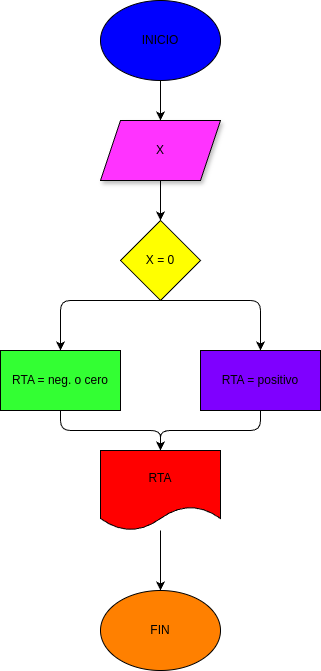

The diagram above was exported from draw.io. Its source (the exported page's mxGraphModel, read from the mxfile embedded in the PNG):
<mxGraphModel dx="772" dy="483" grid="1" gridSize="10" guides="1" tooltips="1" connect="1" arrows="1" fold="1" page="1" pageScale="1" pageWidth="850" pageHeight="1100" math="0" shadow="0">
  <root>
    <mxCell id="0" />
    <mxCell id="1" parent="0" />
    <mxCell id="10" style="edgeStyle=none;html=1;" parent="1" source="2" target="3" edge="1">
      <mxGeometry relative="1" as="geometry" />
    </mxCell>
    <mxCell id="2" value="INICIO" style="ellipse;whiteSpace=wrap;html=1;fillColor=#0000FF;" parent="1" vertex="1">
      <mxGeometry x="260" y="30" width="120" height="80" as="geometry" />
    </mxCell>
    <mxCell id="11" style="edgeStyle=none;html=1;entryX=0.5;entryY=0;entryDx=0;entryDy=0;" parent="1" source="3" target="5" edge="1">
      <mxGeometry relative="1" as="geometry" />
    </mxCell>
    <mxCell id="3" value="X" style="shape=parallelogram;perimeter=parallelogramPerimeter;whiteSpace=wrap;html=1;fixedSize=1;shadow=1;fillColor=#FF33FF;" parent="1" vertex="1">
      <mxGeometry x="260" y="150" width="120" height="60" as="geometry" />
    </mxCell>
    <mxCell id="12" style="edgeStyle=none;html=1;exitX=0.5;exitY=1;exitDx=0;exitDy=0;entryX=0.5;entryY=0;entryDx=0;entryDy=0;" parent="1" source="5" target="6" edge="1">
      <mxGeometry relative="1" as="geometry">
        <Array as="points">
          <mxPoint x="220" y="330" />
        </Array>
      </mxGeometry>
    </mxCell>
    <mxCell id="13" style="edgeStyle=none;html=1;exitX=0.5;exitY=1;exitDx=0;exitDy=0;entryX=0.5;entryY=0;entryDx=0;entryDy=0;" parent="1" source="5" target="7" edge="1">
      <mxGeometry relative="1" as="geometry">
        <Array as="points">
          <mxPoint x="420" y="330" />
        </Array>
      </mxGeometry>
    </mxCell>
    <mxCell id="5" value="X = 0" style="rhombus;whiteSpace=wrap;html=1;fillColor=#FFFF00;" parent="1" vertex="1">
      <mxGeometry x="280" y="250" width="80" height="80" as="geometry" />
    </mxCell>
    <mxCell id="18" style="edgeStyle=none;html=1;exitX=0.5;exitY=1;exitDx=0;exitDy=0;entryX=0.5;entryY=0;entryDx=0;entryDy=0;" parent="1" source="6" target="8" edge="1">
      <mxGeometry relative="1" as="geometry">
        <Array as="points">
          <mxPoint x="220" y="460" />
          <mxPoint x="320" y="460" />
        </Array>
      </mxGeometry>
    </mxCell>
    <mxCell id="6" value="RTA = neg. o cero" style="rounded=0;whiteSpace=wrap;html=1;fillColor=#33FF33;" parent="1" vertex="1">
      <mxGeometry x="160" y="380" width="120" height="60" as="geometry" />
    </mxCell>
    <mxCell id="7" value="RTA = positivo" style="rounded=0;whiteSpace=wrap;html=1;fillColor=#7F00FF;" parent="1" vertex="1">
      <mxGeometry x="360" y="380" width="120" height="60" as="geometry" />
    </mxCell>
    <mxCell id="20" style="edgeStyle=none;html=1;" parent="1" source="8" target="9" edge="1">
      <mxGeometry relative="1" as="geometry" />
    </mxCell>
    <mxCell id="8" value="RTA" style="shape=document;whiteSpace=wrap;html=1;boundedLbl=1;fillColor=#FF0000;" parent="1" vertex="1">
      <mxGeometry x="260" y="480" width="120" height="80" as="geometry" />
    </mxCell>
    <mxCell id="9" value="FIN" style="ellipse;whiteSpace=wrap;html=1;fillColor=#FF8000;" parent="1" vertex="1">
      <mxGeometry x="260" y="620" width="120" height="80" as="geometry" />
    </mxCell>
    <mxCell id="16" style="edgeStyle=none;html=1;exitX=0.5;exitY=1;exitDx=0;exitDy=0;entryX=0.5;entryY=0;entryDx=0;entryDy=0;" parent="1" source="7" target="8" edge="1">
      <mxGeometry relative="1" as="geometry">
        <Array as="points">
          <mxPoint x="420" y="460" />
          <mxPoint x="320" y="460" />
        </Array>
      </mxGeometry>
    </mxCell>
  </root>
</mxGraphModel>